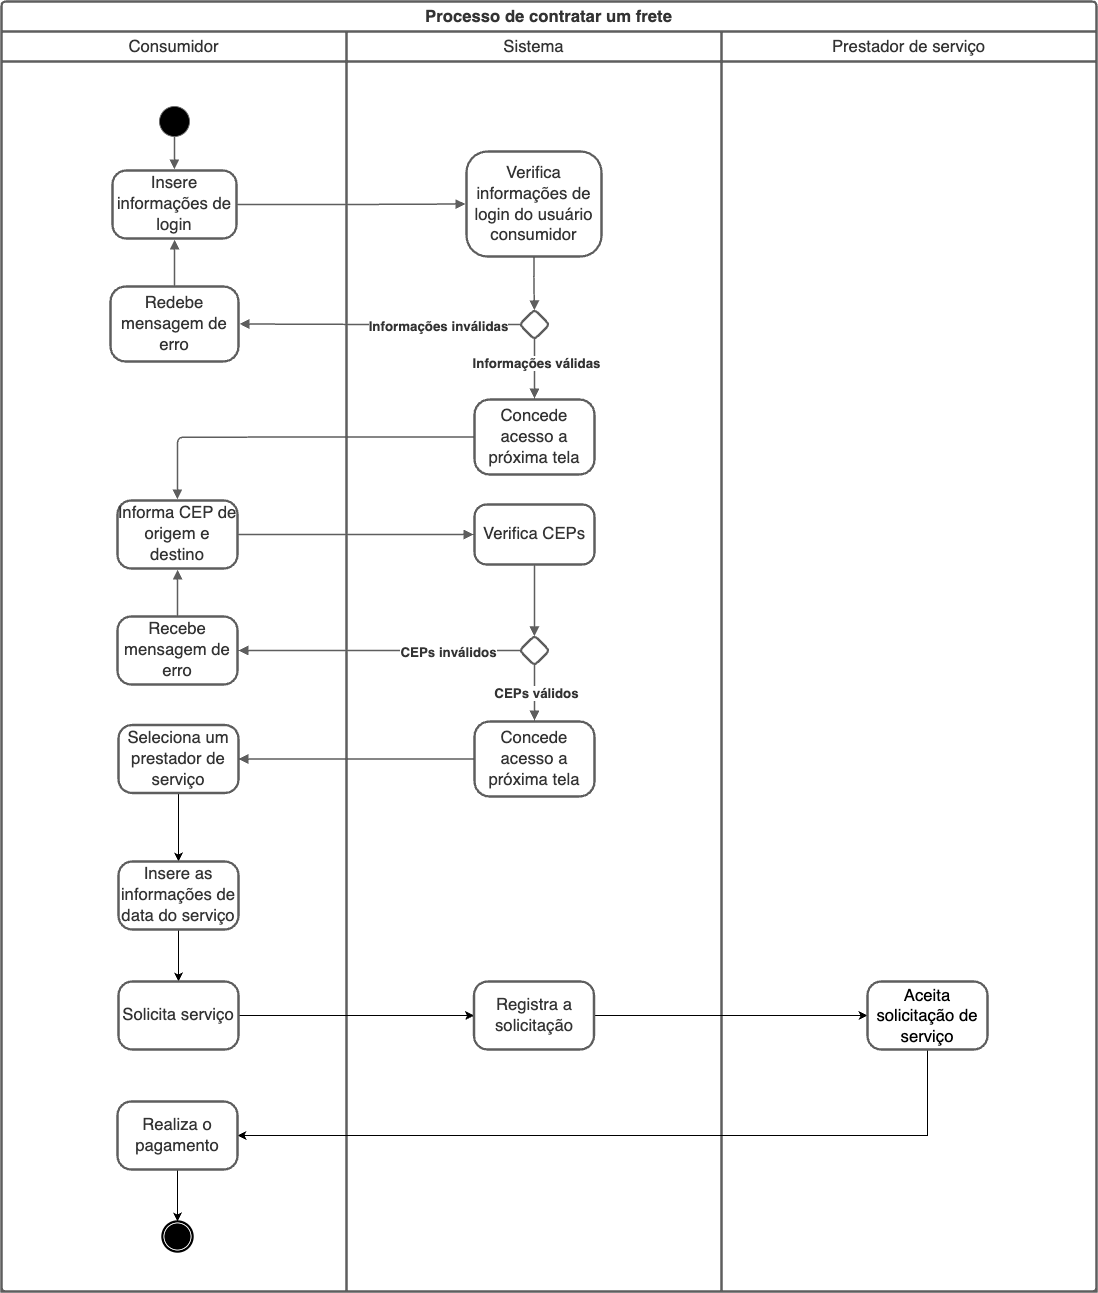

The diagram above was exported from draw.io. Its source (the exported page's mxGraphModel, read from the mxfile embedded in the PNG):
<mxGraphModel dx="4003" dy="3859" grid="1" gridSize="10" guides="1" tooltips="1" connect="1" arrows="1" fold="1" page="1" pageScale="1" pageWidth="827" pageHeight="1169" math="0" shadow="0">
  <root>
    <mxCell id="0" />
    <mxCell id="1" parent="0" />
    <mxCell id="ccDH2XISrH1tMoxFp-Lg-1" value="Processo de contratar um frete" style="swimlane;startSize=30;html=1;whiteSpace=wrap;childLayout=stackLayout;resizeParent=1;dropTarget=0;spacing=0;strokeColor=#5e5e5e;strokeOpacity=100;rounded=1;absoluteArcSize=1;arcSize=9;strokeWidth=2.3;container=1;pointerEvents=0;collapsible=0;recursiveResize=0;fontSize=16.7;fontColor=#333333;" parent="1" vertex="1">
      <mxGeometry x="255" y="-30" width="1095" height="1290" as="geometry" />
    </mxCell>
    <mxCell id="ccDH2XISrH1tMoxFp-Lg-2" value="Consumidor" style="swimlane;html=1;whiteSpace=wrap;connectable=0;fontStyle=0;startSize=30;dropTarget=0;rounded=0;spacing=0;strokeColor=#5e5e5e;strokeOpacity=100;strokeWidth=2.3;container=1;pointerEvents=0;collapsible=0;recursiveResize=0;fontSize=16.7;fontColor=#333333;" parent="ccDH2XISrH1tMoxFp-Lg-1" vertex="1">
      <mxGeometry y="30" width="345" height="1260" as="geometry" />
    </mxCell>
    <mxCell id="ccDH2XISrH1tMoxFp-Lg-3" value="Sistema" style="swimlane;html=1;whiteSpace=wrap;connectable=0;fontStyle=0;startSize=30;dropTarget=0;rounded=0;spacing=0;strokeColor=#5e5e5e;strokeOpacity=100;strokeWidth=2.3;container=1;pointerEvents=0;collapsible=0;recursiveResize=0;fontSize=16.7;fontColor=#333333;" parent="ccDH2XISrH1tMoxFp-Lg-1" vertex="1">
      <mxGeometry x="345" y="30" width="375" height="1260" as="geometry" />
    </mxCell>
    <mxCell id="ccDH2XISrH1tMoxFp-Lg-4" value="Prestador de serviço" style="swimlane;html=1;whiteSpace=wrap;connectable=0;fontStyle=0;startSize=30;dropTarget=0;rounded=0;spacing=0;strokeColor=#5e5e5e;strokeOpacity=100;strokeWidth=2.3;container=1;pointerEvents=0;collapsible=0;recursiveResize=0;fontSize=16.7;fontColor=#333333;" parent="ccDH2XISrH1tMoxFp-Lg-1" vertex="1">
      <mxGeometry x="720" y="30" width="375" height="1260" as="geometry" />
    </mxCell>
    <mxCell id="ccDH2XISrH1tMoxFp-Lg-5" value="" style="html=1;overflow=block;blockSpacing=1;whiteSpace=wrap;ellipse;fillColor=#000000;fontSize=13;spacing=0;strokeColor=#666666;strokeOpacity=100;fillOpacity=100;rounded=1;absoluteArcSize=1;arcSize=12;strokeWidth=0.8;lucidId=WcxFJ8Gsr0uP;" parent="1" vertex="1">
      <mxGeometry x="413" y="75" width="30" height="30" as="geometry" />
    </mxCell>
    <mxCell id="ccDH2XISrH1tMoxFp-Lg-6" value="&lt;div style=&quot;display: flex; justify-content: center; text-align: center; align-items: baseline; font-size: 0; line-height: 1.25;margin-top: -2px;&quot;&gt;&lt;span&gt;&lt;span style=&quot;font-size:16.7px;color:#333333;&quot;&gt;Insere informações de login&lt;/span&gt;&lt;/span&gt;&lt;/div&gt;" style="rounded=1;arcSize=20;whiteSpace=wrap;overflow=block;blockSpacing=1;html=1;fontSize=13;spacing=0;strokeColor=#5e5e5e;strokeOpacity=100;strokeWidth=2.3;" parent="1" vertex="1">
      <mxGeometry x="366" y="139" width="124" height="68" as="geometry" />
    </mxCell>
    <mxCell id="ccDH2XISrH1tMoxFp-Lg-7" value="&lt;div style=&quot;display: flex; justify-content: center; text-align: center; align-items: baseline; font-size: 0; line-height: 1.25;margin-top: -2px;&quot;&gt;&lt;span&gt;&lt;span style=&quot;font-size:16.7px;color:#333333;&quot;&gt;Verifica informações de login do usuário consumidor&lt;/span&gt;&lt;/span&gt;&lt;/div&gt;" style="rounded=1;arcSize=20;whiteSpace=wrap;overflow=block;blockSpacing=1;html=1;fontSize=13;spacing=0;strokeColor=#5e5e5e;strokeOpacity=100;strokeWidth=2.3;" parent="1" vertex="1">
      <mxGeometry x="720" y="120" width="135" height="105" as="geometry" />
    </mxCell>
    <mxCell id="ccDH2XISrH1tMoxFp-Lg-8" value="" style="html=1;jettySize=18;whiteSpace=wrap;fontSize=13;strokeColor=#5E5E5E;strokeWidth=1.5;rounded=1;arcSize=12;edgeStyle=orthogonalEdgeStyle;startArrow=none;endArrow=block;endFill=1;exitX=0.5;exitY=1.013;exitPerimeter=0;entryX=0.5;entryY=-0.017;entryPerimeter=0;lucidId=PpxFqSUlSTZP;" parent="1" source="ccDH2XISrH1tMoxFp-Lg-5" target="ccDH2XISrH1tMoxFp-Lg-6" edge="1">
      <mxGeometry width="100" height="100" relative="1" as="geometry">
        <Array as="points" />
      </mxGeometry>
    </mxCell>
    <mxCell id="ccDH2XISrH1tMoxFp-Lg-9" value="" style="html=1;jettySize=18;whiteSpace=wrap;fontSize=13;strokeColor=#5E5E5E;strokeWidth=1.5;rounded=1;arcSize=12;edgeStyle=orthogonalEdgeStyle;startArrow=none;endArrow=block;endFill=1;exitX=1.009;exitY=0.5;exitPerimeter=0;entryX=-0.008;entryY=0.5;entryPerimeter=0;lucidId=TpxF~SWHCDrV;" parent="1" source="ccDH2XISrH1tMoxFp-Lg-6" target="ccDH2XISrH1tMoxFp-Lg-7" edge="1">
      <mxGeometry width="100" height="100" relative="1" as="geometry">
        <Array as="points" />
      </mxGeometry>
    </mxCell>
    <mxCell id="ccDH2XISrH1tMoxFp-Lg-10" value="" style="html=1;overflow=block;blockSpacing=1;whiteSpace=wrap;shape=rhombus;fontSize=13;spacing=0;strokeColor=#5e5e5e;strokeOpacity=100;rounded=1;absoluteArcSize=1;arcSize=9;strokeWidth=2.3;lucidId=bqxFtOYtzV20;" parent="1" vertex="1">
      <mxGeometry x="773" y="278" width="30" height="30" as="geometry" />
    </mxCell>
    <mxCell id="ccDH2XISrH1tMoxFp-Lg-11" value="" style="html=1;jettySize=18;whiteSpace=wrap;fontSize=13;strokeColor=#5E5E5E;strokeWidth=1.5;rounded=1;arcSize=12;edgeStyle=orthogonalEdgeStyle;startArrow=none;endArrow=block;endFill=1;exitX=0.5;exitY=1.011;exitPerimeter=0;entryX=0.5;entryY=0.025;entryPerimeter=0;lucidId=DqxFEXHm_ISr;" parent="1" source="ccDH2XISrH1tMoxFp-Lg-7" target="ccDH2XISrH1tMoxFp-Lg-10" edge="1">
      <mxGeometry width="100" height="100" relative="1" as="geometry">
        <Array as="points" />
      </mxGeometry>
    </mxCell>
    <mxCell id="ccDH2XISrH1tMoxFp-Lg-12" value="&lt;div style=&quot;display: flex; justify-content: center; text-align: center; align-items: baseline; font-size: 0; line-height: 1.25;margin-top: -2px;&quot;&gt;&lt;span&gt;&lt;span style=&quot;font-size:16.7px;color:#333333;&quot;&gt;Redebe mensagem de erro&lt;/span&gt;&lt;/span&gt;&lt;/div&gt;" style="rounded=1;arcSize=20;whiteSpace=wrap;overflow=block;blockSpacing=1;html=1;fontSize=13;spacing=0;strokeColor=#5e5e5e;strokeOpacity=100;strokeWidth=2.3;" parent="1" vertex="1">
      <mxGeometry x="364" y="255" width="128" height="75" as="geometry" />
    </mxCell>
    <mxCell id="ccDH2XISrH1tMoxFp-Lg-13" value="" style="html=1;jettySize=18;whiteSpace=wrap;fontSize=13.3;fontColor=#333333;fontStyle=1;strokeColor=#5E5E5E;strokeWidth=1.5;rounded=1;arcSize=12;edgeStyle=orthogonalEdgeStyle;startArrow=none;endArrow=block;endFill=1;exitX=0.025;exitY=0.5;exitPerimeter=0;entryX=1.009;entryY=0.5;entryPerimeter=0;lucidId=qrxF5ALrwTOg;" parent="1" source="ccDH2XISrH1tMoxFp-Lg-10" target="ccDH2XISrH1tMoxFp-Lg-12" edge="1">
      <mxGeometry width="100" height="100" relative="1" as="geometry">
        <Array as="points" />
      </mxGeometry>
    </mxCell>
    <mxCell id="ccDH2XISrH1tMoxFp-Lg-14" value="Informações inválidas" style="text;html=1;resizable=0;labelBackgroundColor=default;align=center;verticalAlign=middle;fontStyle=1;fontColor=#333333;fontSize=13.3;" parent="ccDH2XISrH1tMoxFp-Lg-13" vertex="1">
      <mxGeometry x="-0.41662619374599275" relative="1" as="geometry">
        <mxPoint as="offset" />
      </mxGeometry>
    </mxCell>
    <mxCell id="ccDH2XISrH1tMoxFp-Lg-15" value="" style="html=1;jettySize=18;whiteSpace=wrap;fontSize=13;strokeColor=#5E5E5E;strokeWidth=1.5;rounded=1;arcSize=12;edgeStyle=orthogonalEdgeStyle;startArrow=none;endArrow=block;endFill=1;exitX=0.5;exitY=-0.015;exitPerimeter=0;entryX=0.5;entryY=1.017;entryPerimeter=0;lucidId=7rxFxT6nPdxN;" parent="1" source="ccDH2XISrH1tMoxFp-Lg-12" target="ccDH2XISrH1tMoxFp-Lg-6" edge="1">
      <mxGeometry width="100" height="100" relative="1" as="geometry">
        <Array as="points" />
      </mxGeometry>
    </mxCell>
    <mxCell id="ccDH2XISrH1tMoxFp-Lg-16" value="&lt;div style=&quot;display: flex; justify-content: center; text-align: center; align-items: baseline; font-size: 0; line-height: 1.25;margin-top: -2px;&quot;&gt;&lt;span&gt;&lt;span style=&quot;font-size:16.7px;color:#333333;&quot;&gt;Informa CEP de origem e destino&lt;/span&gt;&lt;/span&gt;&lt;/div&gt;" style="rounded=1;arcSize=20;whiteSpace=wrap;overflow=block;blockSpacing=1;html=1;fontSize=13;spacing=0;strokeColor=#5e5e5e;strokeOpacity=100;strokeWidth=2.3;" parent="1" vertex="1">
      <mxGeometry x="371" y="469" width="120" height="68" as="geometry" />
    </mxCell>
    <mxCell id="ccDH2XISrH1tMoxFp-Lg-17" value="" style="html=1;jettySize=18;whiteSpace=wrap;fontSize=13.3;fontColor=#333333;fontStyle=1;strokeColor=#5E5E5E;strokeWidth=1.5;rounded=1;arcSize=12;edgeStyle=orthogonalEdgeStyle;startArrow=none;endArrow=block;endFill=1;exitX=0.5;exitY=0.975;exitPerimeter=0;entryX=0.5;entryY=-0.015;entryPerimeter=0;lucidId=YsxFCDYdkLAE;" parent="1" source="ccDH2XISrH1tMoxFp-Lg-10" target="ccDH2XISrH1tMoxFp-Lg-23" edge="1">
      <mxGeometry width="100" height="100" relative="1" as="geometry">
        <Array as="points" />
      </mxGeometry>
    </mxCell>
    <mxCell id="ccDH2XISrH1tMoxFp-Lg-18" value="Informações válidas" style="text;html=1;resizable=0;labelBackgroundColor=default;align=center;verticalAlign=middle;fontStyle=1;fontColor=#333333;fontSize=13.3;" parent="ccDH2XISrH1tMoxFp-Lg-17" vertex="1">
      <mxGeometry x="-0.20451186091442441" relative="1" as="geometry" />
    </mxCell>
    <mxCell id="ccDH2XISrH1tMoxFp-Lg-19" value="&lt;div style=&quot;display: flex; justify-content: center; text-align: center; align-items: baseline; font-size: 0; line-height: 1.25;margin-top: -2px;&quot;&gt;&lt;span&gt;&lt;span style=&quot;font-size:16.7px;color:#333333;&quot;&gt;Verifica CEPs&lt;/span&gt;&lt;/span&gt;&lt;/div&gt;" style="rounded=1;arcSize=20;whiteSpace=wrap;overflow=block;blockSpacing=1;html=1;fontSize=13;spacing=0;strokeColor=#5e5e5e;strokeOpacity=100;strokeWidth=2.3;" parent="1" vertex="1">
      <mxGeometry x="728" y="473" width="120" height="60" as="geometry" />
    </mxCell>
    <mxCell id="ccDH2XISrH1tMoxFp-Lg-20" value="" style="html=1;jettySize=18;whiteSpace=wrap;fontSize=13;strokeColor=#5E5E5E;strokeWidth=1.5;rounded=1;arcSize=12;edgeStyle=orthogonalEdgeStyle;startArrow=none;endArrow=block;endFill=1;exitX=1.009;exitY=0.5;exitPerimeter=0;entryX=-0.009;entryY=0.5;entryPerimeter=0;lucidId=euxFTtLdQf-8;" parent="1" source="ccDH2XISrH1tMoxFp-Lg-16" target="ccDH2XISrH1tMoxFp-Lg-19" edge="1">
      <mxGeometry width="100" height="100" relative="1" as="geometry">
        <Array as="points" />
      </mxGeometry>
    </mxCell>
    <mxCell id="ccDH2XISrH1tMoxFp-Lg-21" value="" style="html=1;overflow=block;blockSpacing=1;whiteSpace=wrap;shape=rhombus;fontSize=13;spacing=0;strokeColor=#5e5e5e;strokeOpacity=100;rounded=1;absoluteArcSize=1;arcSize=9;strokeWidth=2.3;lucidId=5uxFND7Loce-;" parent="1" vertex="1">
      <mxGeometry x="773" y="604" width="30" height="30" as="geometry" />
    </mxCell>
    <mxCell id="ccDH2XISrH1tMoxFp-Lg-22" value="" style="html=1;jettySize=18;whiteSpace=wrap;fontSize=13;strokeColor=#5E5E5E;strokeWidth=1.5;rounded=1;arcSize=12;edgeStyle=orthogonalEdgeStyle;startArrow=none;endArrow=block;endFill=1;exitX=0.5;exitY=1.019;exitPerimeter=0;entryX=0.5;entryY=0.025;entryPerimeter=0;lucidId=avxF~GhMB-kF;" parent="1" source="ccDH2XISrH1tMoxFp-Lg-19" target="ccDH2XISrH1tMoxFp-Lg-21" edge="1">
      <mxGeometry width="100" height="100" relative="1" as="geometry">
        <Array as="points" />
      </mxGeometry>
    </mxCell>
    <mxCell id="ccDH2XISrH1tMoxFp-Lg-23" value="&lt;div style=&quot;display: flex; justify-content: center; text-align: center; align-items: baseline; font-size: 0; line-height: 1.25;margin-top: -2px;&quot;&gt;&lt;span&gt;&lt;span style=&quot;font-size:16.7px;color:#333333;&quot;&gt;Concede acesso a próxima tela&lt;/span&gt;&lt;/span&gt;&lt;/div&gt;" style="rounded=1;arcSize=20;whiteSpace=wrap;overflow=block;blockSpacing=1;html=1;fontSize=13;spacing=0;strokeColor=#5e5e5e;strokeOpacity=100;strokeWidth=2.3;" parent="1" vertex="1">
      <mxGeometry x="728" y="368" width="120" height="75" as="geometry" />
    </mxCell>
    <mxCell id="ccDH2XISrH1tMoxFp-Lg-24" value="" style="html=1;jettySize=18;whiteSpace=wrap;fontSize=13;strokeColor=#5E5E5E;strokeWidth=1.5;rounded=1;arcSize=12;edgeStyle=orthogonalEdgeStyle;startArrow=none;endArrow=block;endFill=1;exitX=-0.009;exitY=0.5;exitPerimeter=0;entryX=0.5;entryY=-0.017;entryPerimeter=0;lucidId=X2HGkyCZszEr;" parent="1" source="ccDH2XISrH1tMoxFp-Lg-23" target="ccDH2XISrH1tMoxFp-Lg-16" edge="1">
      <mxGeometry width="100" height="100" relative="1" as="geometry">
        <Array as="points" />
      </mxGeometry>
    </mxCell>
    <mxCell id="ccDH2XISrH1tMoxFp-Lg-25" value="" style="html=1;jettySize=18;whiteSpace=wrap;fontSize=13.3;fontColor=#333333;fontStyle=1;strokeColor=#5E5E5E;strokeWidth=1.5;rounded=1;arcSize=12;edgeStyle=orthogonalEdgeStyle;startArrow=none;endArrow=block;endFill=1;exitX=0.025;exitY=0.5;exitPerimeter=0;entryX=1.009;entryY=0.5;entryPerimeter=0;lucidId=_3HG3K1uX9tM;" parent="1" source="ccDH2XISrH1tMoxFp-Lg-21" target="ccDH2XISrH1tMoxFp-Lg-27" edge="1">
      <mxGeometry width="100" height="100" relative="1" as="geometry">
        <Array as="points" />
      </mxGeometry>
    </mxCell>
    <mxCell id="ccDH2XISrH1tMoxFp-Lg-26" value="CEPs inválidos" style="text;html=1;resizable=0;labelBackgroundColor=default;align=center;verticalAlign=middle;fontStyle=1;fontColor=#333333;fontSize=13.3;" parent="ccDH2XISrH1tMoxFp-Lg-25" vertex="1">
      <mxGeometry x="-0.483415895437333" relative="1" as="geometry">
        <mxPoint as="offset" />
      </mxGeometry>
    </mxCell>
    <mxCell id="ccDH2XISrH1tMoxFp-Lg-27" value="&lt;div style=&quot;display: flex; justify-content: center; text-align: center; align-items: baseline; font-size: 0; line-height: 1.25;margin-top: -2px;&quot;&gt;&lt;span&gt;&lt;span style=&quot;font-size:16.7px;color:#333333;&quot;&gt;Recebe mensagem de erro&lt;/span&gt;&lt;/span&gt;&lt;/div&gt;" style="rounded=1;arcSize=20;whiteSpace=wrap;overflow=block;blockSpacing=1;html=1;fontSize=13;spacing=0;strokeColor=#5e5e5e;strokeOpacity=100;strokeWidth=2.3;" parent="1" vertex="1">
      <mxGeometry x="371" y="585" width="120" height="68" as="geometry" />
    </mxCell>
    <mxCell id="ccDH2XISrH1tMoxFp-Lg-28" value="" style="html=1;jettySize=18;whiteSpace=wrap;fontSize=13;strokeColor=#5E5E5E;strokeWidth=1.5;rounded=1;arcSize=12;edgeStyle=orthogonalEdgeStyle;startArrow=none;endArrow=block;endFill=1;exitX=0.5;exitY=-0.017;exitPerimeter=0;entryX=0.5;entryY=1.017;entryPerimeter=0;lucidId=X4HG-QSiq8nf;" parent="1" source="ccDH2XISrH1tMoxFp-Lg-27" target="ccDH2XISrH1tMoxFp-Lg-16" edge="1">
      <mxGeometry width="100" height="100" relative="1" as="geometry">
        <Array as="points" />
      </mxGeometry>
    </mxCell>
    <mxCell id="ccDH2XISrH1tMoxFp-Lg-29" value="" style="html=1;jettySize=18;whiteSpace=wrap;fontSize=13.3;fontColor=#333333;fontStyle=1;strokeColor=#5E5E5E;strokeWidth=1.5;rounded=1;arcSize=12;edgeStyle=orthogonalEdgeStyle;startArrow=none;endArrow=block;endFill=1;exitX=0.5;exitY=0.975;exitPerimeter=0;entryX=0.5;entryY=-0.015;entryPerimeter=0;lucidId=m5HGaxuVSKZs;" parent="1" source="ccDH2XISrH1tMoxFp-Lg-21" target="ccDH2XISrH1tMoxFp-Lg-31" edge="1">
      <mxGeometry width="100" height="100" relative="1" as="geometry">
        <Array as="points" />
      </mxGeometry>
    </mxCell>
    <mxCell id="ccDH2XISrH1tMoxFp-Lg-30" value="CEPs válidos" style="text;html=1;resizable=0;labelBackgroundColor=default;align=center;verticalAlign=middle;fontStyle=1;fontColor=#333333;fontSize=13.3;" parent="ccDH2XISrH1tMoxFp-Lg-29" vertex="1">
      <mxGeometry relative="1" as="geometry" />
    </mxCell>
    <mxCell id="ccDH2XISrH1tMoxFp-Lg-31" value="&lt;div style=&quot;display: flex; justify-content: center; text-align: center; align-items: baseline; font-size: 0; line-height: 1.25;margin-top: -2px;&quot;&gt;&lt;span&gt;&lt;span style=&quot;font-size:16.7px;color:#333333;&quot;&gt;Concede acesso a próxima tela&lt;/span&gt;&lt;/span&gt;&lt;/div&gt;" style="rounded=1;arcSize=20;whiteSpace=wrap;overflow=block;blockSpacing=1;html=1;fontSize=13;spacing=0;strokeColor=#5e5e5e;strokeOpacity=100;strokeWidth=2.3;" parent="1" vertex="1">
      <mxGeometry x="728" y="690" width="120" height="75" as="geometry" />
    </mxCell>
    <mxCell id="ccDH2XISrH1tMoxFp-Lg-32" value="" style="html=1;jettySize=18;whiteSpace=wrap;fontSize=13;strokeColor=#5E5E5E;strokeWidth=1.5;rounded=1;arcSize=12;edgeStyle=orthogonalEdgeStyle;startArrow=none;endArrow=block;endFill=1;exitX=-0.009;exitY=0.5;exitPerimeter=0;lucidId=v6HG.f5tm1M9;entryX=1;entryY=0.5;entryDx=0;entryDy=0;" parent="1" source="ccDH2XISrH1tMoxFp-Lg-31" target="ccDH2XISrH1tMoxFp-Lg-34" edge="1">
      <mxGeometry width="100" height="100" relative="1" as="geometry">
        <Array as="points" />
        <mxPoint x="510" y="728" as="targetPoint" />
      </mxGeometry>
    </mxCell>
    <mxCell id="ccDH2XISrH1tMoxFp-Lg-38" style="edgeStyle=orthogonalEdgeStyle;rounded=0;orthogonalLoop=1;jettySize=auto;html=1;exitX=0.5;exitY=1;exitDx=0;exitDy=0;entryX=0.5;entryY=0;entryDx=0;entryDy=0;" parent="1" source="ccDH2XISrH1tMoxFp-Lg-34" target="ccDH2XISrH1tMoxFp-Lg-37" edge="1">
      <mxGeometry relative="1" as="geometry" />
    </mxCell>
    <mxCell id="ccDH2XISrH1tMoxFp-Lg-34" value="&lt;div style=&quot;display: flex; justify-content: center; text-align: center; align-items: baseline; font-size: 0; line-height: 1.25;margin-top: -2px;&quot;&gt;&lt;span&gt;&lt;span style=&quot;font-size:16.7px;color:#333333;&quot;&gt;Seleciona um prestador de serviço&lt;/span&gt;&lt;/span&gt;&lt;/div&gt;" style="rounded=1;arcSize=20;whiteSpace=wrap;overflow=block;blockSpacing=1;html=1;fontSize=13;spacing=0;strokeColor=#5e5e5e;strokeOpacity=100;strokeWidth=2.3;" parent="1" vertex="1">
      <mxGeometry x="372" y="693.5" width="120" height="68" as="geometry" />
    </mxCell>
    <mxCell id="ccDH2XISrH1tMoxFp-Lg-40" style="edgeStyle=orthogonalEdgeStyle;rounded=0;orthogonalLoop=1;jettySize=auto;html=1;exitX=0.5;exitY=1;exitDx=0;exitDy=0;entryX=0.5;entryY=0;entryDx=0;entryDy=0;" parent="1" source="ccDH2XISrH1tMoxFp-Lg-37" target="ccDH2XISrH1tMoxFp-Lg-39" edge="1">
      <mxGeometry relative="1" as="geometry" />
    </mxCell>
    <mxCell id="ccDH2XISrH1tMoxFp-Lg-37" value="&lt;div style=&quot;display: flex; justify-content: center; text-align: center; align-items: baseline; font-size: 0; line-height: 1.25;margin-top: -2px;&quot;&gt;&lt;span&gt;&lt;span style=&quot;font-size:16.7px;color:#333333;&quot;&gt;Insere as informações de data do serviço&lt;/span&gt;&lt;/span&gt;&lt;/div&gt;" style="rounded=1;arcSize=20;whiteSpace=wrap;overflow=block;blockSpacing=1;html=1;fontSize=13;spacing=0;strokeColor=#5e5e5e;strokeOpacity=100;strokeWidth=2.3;" parent="1" vertex="1">
      <mxGeometry x="372" y="830" width="120" height="68" as="geometry" />
    </mxCell>
    <mxCell id="ccDH2XISrH1tMoxFp-Lg-42" style="edgeStyle=orthogonalEdgeStyle;rounded=0;orthogonalLoop=1;jettySize=auto;html=1;exitX=1;exitY=0.5;exitDx=0;exitDy=0;entryX=0;entryY=0.5;entryDx=0;entryDy=0;" parent="1" source="ccDH2XISrH1tMoxFp-Lg-39" target="ccDH2XISrH1tMoxFp-Lg-41" edge="1">
      <mxGeometry relative="1" as="geometry" />
    </mxCell>
    <mxCell id="ccDH2XISrH1tMoxFp-Lg-39" value="&lt;div style=&quot;display: flex; justify-content: center; text-align: center; align-items: baseline; font-size: 0; line-height: 1.25;margin-top: -2px;&quot;&gt;&lt;span&gt;&lt;span style=&quot;font-size:16.7px;color:#333333;&quot;&gt;Solicita serviço&lt;/span&gt;&lt;/span&gt;&lt;/div&gt;" style="rounded=1;arcSize=20;whiteSpace=wrap;overflow=block;blockSpacing=1;html=1;fontSize=13;spacing=0;strokeColor=#5e5e5e;strokeOpacity=100;strokeWidth=2.3;" parent="1" vertex="1">
      <mxGeometry x="372" y="950" width="120" height="68" as="geometry" />
    </mxCell>
    <mxCell id="ccDH2XISrH1tMoxFp-Lg-44" style="edgeStyle=orthogonalEdgeStyle;rounded=0;orthogonalLoop=1;jettySize=auto;html=1;exitX=1;exitY=0.5;exitDx=0;exitDy=0;entryX=0;entryY=0.5;entryDx=0;entryDy=0;" parent="1" source="ccDH2XISrH1tMoxFp-Lg-41" target="ccDH2XISrH1tMoxFp-Lg-43" edge="1">
      <mxGeometry relative="1" as="geometry" />
    </mxCell>
    <mxCell id="ccDH2XISrH1tMoxFp-Lg-41" value="&lt;div style=&quot;display: flex; justify-content: center; text-align: center; align-items: baseline; font-size: 0; line-height: 1.25;margin-top: -2px;&quot;&gt;&lt;span&gt;&lt;span style=&quot;font-size:16.7px;color:#333333;&quot;&gt;Registra a solicitação&lt;/span&gt;&lt;/span&gt;&lt;/div&gt;" style="rounded=1;arcSize=20;whiteSpace=wrap;overflow=block;blockSpacing=1;html=1;fontSize=13;spacing=0;strokeColor=#5e5e5e;strokeOpacity=100;strokeWidth=2.3;" parent="1" vertex="1">
      <mxGeometry x="727.5" y="950" width="120" height="68" as="geometry" />
    </mxCell>
    <mxCell id="ccDH2XISrH1tMoxFp-Lg-46" style="edgeStyle=orthogonalEdgeStyle;rounded=0;orthogonalLoop=1;jettySize=auto;html=1;exitX=0.5;exitY=1;exitDx=0;exitDy=0;entryX=1;entryY=0.5;entryDx=0;entryDy=0;" parent="1" source="ccDH2XISrH1tMoxFp-Lg-43" target="ccDH2XISrH1tMoxFp-Lg-45" edge="1">
      <mxGeometry relative="1" as="geometry" />
    </mxCell>
    <mxCell id="ccDH2XISrH1tMoxFp-Lg-43" value="&lt;span style=&quot;font-size: 16.7px;&quot;&gt;Aceita solicitação de serviço&lt;/span&gt;" style="rounded=1;arcSize=20;whiteSpace=wrap;overflow=block;blockSpacing=1;html=1;fontSize=13;spacing=0;strokeColor=#5e5e5e;strokeOpacity=100;strokeWidth=2.3;" parent="1" vertex="1">
      <mxGeometry x="1121" y="950" width="120" height="68" as="geometry" />
    </mxCell>
    <mxCell id="ccDH2XISrH1tMoxFp-Lg-48" style="edgeStyle=orthogonalEdgeStyle;rounded=0;orthogonalLoop=1;jettySize=auto;html=1;exitX=0.5;exitY=1;exitDx=0;exitDy=0;entryX=0.5;entryY=0;entryDx=0;entryDy=0;" parent="1" source="ccDH2XISrH1tMoxFp-Lg-45" target="ccDH2XISrH1tMoxFp-Lg-47" edge="1">
      <mxGeometry relative="1" as="geometry" />
    </mxCell>
    <mxCell id="ccDH2XISrH1tMoxFp-Lg-45" value="&lt;div style=&quot;display: flex; justify-content: center; text-align: center; align-items: baseline; font-size: 0; line-height: 1.25;margin-top: -2px;&quot;&gt;&lt;span&gt;&lt;span style=&quot;font-size:16.7px;color:#333333;&quot;&gt;Realiza o pagamento&lt;/span&gt;&lt;/span&gt;&lt;/div&gt;" style="rounded=1;arcSize=20;whiteSpace=wrap;overflow=block;blockSpacing=1;html=1;fontSize=13;spacing=0;strokeColor=#5e5e5e;strokeOpacity=100;strokeWidth=2.3;" parent="1" vertex="1">
      <mxGeometry x="371" y="1070" width="120" height="68" as="geometry" />
    </mxCell>
    <mxCell id="ccDH2XISrH1tMoxFp-Lg-47" value="" style="html=1;overflow=block;blockSpacing=1;whiteSpace=wrap;shape=mxgraph.bpmn.shape;outline=end;symbol=terminate;strokeColor=#000000;fillColor=#ffffff;fontSize=13;spacing=3.6;strokeOpacity=100;fillOpacity=100;rounded=1;absoluteArcSize=1;arcSize=12;strokeWidth=0.8;lucidId=ucxFoLLkK5X3;" parent="1" vertex="1">
      <mxGeometry x="416" y="1190" width="30" height="30" as="geometry" />
    </mxCell>
  </root>
</mxGraphModel>